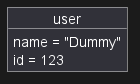

The diagram above was rendered by PlantUML. Its source (embedded in the PNG):
@startuml

object user

user : name = "Dummy"
user : id = 123

@enduml